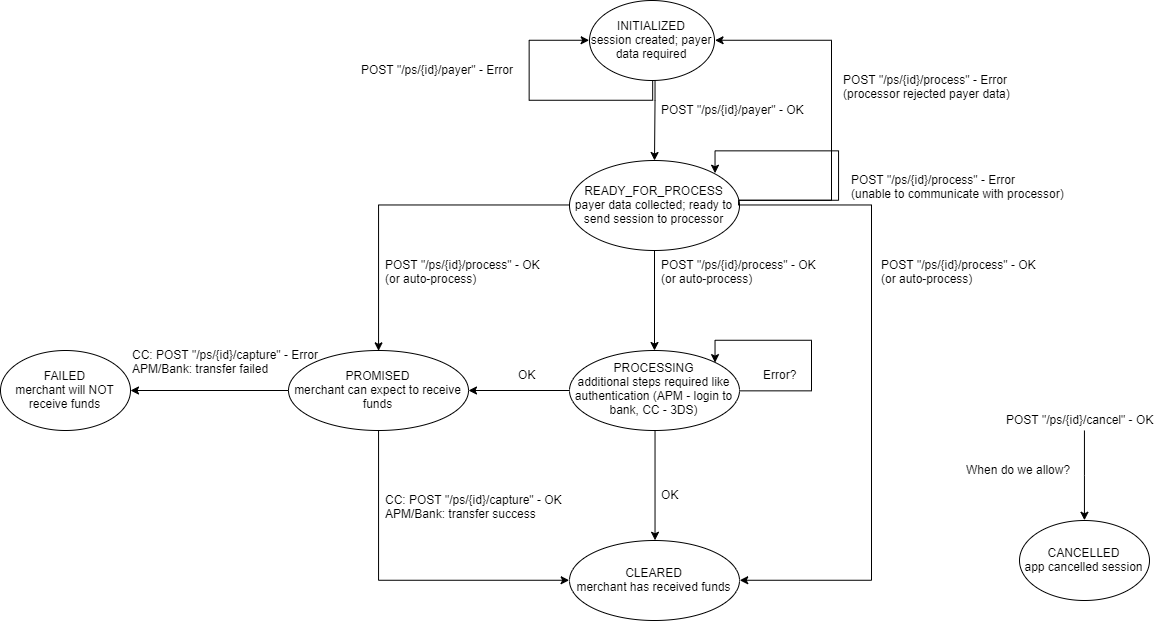

The diagram above was exported from draw.io. Its source (the exported page's mxGraphModel, read from the mxfile embedded in the PNG):
<mxGraphModel dx="1129" dy="672" grid="1" gridSize="10" guides="1" tooltips="1" connect="1" arrows="1" fold="1" page="1" pageScale="1" pageWidth="4681" pageHeight="3300" math="0" shadow="0">
  <root>
    <mxCell id="0" />
    <mxCell id="1" parent="0" />
    <mxCell id="vgibo8BZuJxR9x4LGBQ7-3" value="" style="edgeStyle=orthogonalEdgeStyle;rounded=0;orthogonalLoop=1;jettySize=auto;html=1;" edge="1" parent="1" source="vgibo8BZuJxR9x4LGBQ7-1" target="vgibo8BZuJxR9x4LGBQ7-2">
      <mxGeometry relative="1" as="geometry">
        <Array as="points">
          <mxPoint x="674" y="300" />
          <mxPoint x="674" y="300" />
        </Array>
      </mxGeometry>
    </mxCell>
    <mxCell id="vgibo8BZuJxR9x4LGBQ7-36" style="edgeStyle=orthogonalEdgeStyle;rounded=0;orthogonalLoop=1;jettySize=auto;html=1;exitX=0.5;exitY=1;exitDx=0;exitDy=0;entryX=0;entryY=0.5;entryDx=0;entryDy=0;" edge="1" parent="1" source="vgibo8BZuJxR9x4LGBQ7-1" target="vgibo8BZuJxR9x4LGBQ7-1">
      <mxGeometry relative="1" as="geometry">
        <mxPoint x="599" y="240" as="targetPoint" />
        <Array as="points">
          <mxPoint x="672" y="300" />
          <mxPoint x="549" y="300" />
          <mxPoint x="549" y="240" />
        </Array>
      </mxGeometry>
    </mxCell>
    <mxCell id="vgibo8BZuJxR9x4LGBQ7-1" value="INITIALIZED&lt;br&gt;session created; payer data required" style="ellipse;whiteSpace=wrap;html=1;" vertex="1" parent="1">
      <mxGeometry x="609" y="200" width="125" height="80" as="geometry" />
    </mxCell>
    <mxCell id="vgibo8BZuJxR9x4LGBQ7-5" value="" style="edgeStyle=orthogonalEdgeStyle;rounded=0;orthogonalLoop=1;jettySize=auto;html=1;" edge="1" parent="1" source="vgibo8BZuJxR9x4LGBQ7-2" target="vgibo8BZuJxR9x4LGBQ7-4">
      <mxGeometry relative="1" as="geometry" />
    </mxCell>
    <mxCell id="vgibo8BZuJxR9x4LGBQ7-12" style="edgeStyle=orthogonalEdgeStyle;rounded=0;orthogonalLoop=1;jettySize=auto;html=1;exitX=1;exitY=0.5;exitDx=0;exitDy=0;entryX=1;entryY=0.5;entryDx=0;entryDy=0;" edge="1" parent="1" source="vgibo8BZuJxR9x4LGBQ7-2" target="vgibo8BZuJxR9x4LGBQ7-1">
      <mxGeometry relative="1" as="geometry">
        <Array as="points">
          <mxPoint x="758" y="400" />
          <mxPoint x="851" y="400" />
          <mxPoint x="851" y="240" />
        </Array>
      </mxGeometry>
    </mxCell>
    <mxCell id="vgibo8BZuJxR9x4LGBQ7-16" style="edgeStyle=orthogonalEdgeStyle;rounded=0;orthogonalLoop=1;jettySize=auto;html=1;exitX=0;exitY=0.5;exitDx=0;exitDy=0;entryX=0.5;entryY=0;entryDx=0;entryDy=0;" edge="1" parent="1" source="vgibo8BZuJxR9x4LGBQ7-2" target="vgibo8BZuJxR9x4LGBQ7-15">
      <mxGeometry relative="1" as="geometry" />
    </mxCell>
    <mxCell id="vgibo8BZuJxR9x4LGBQ7-52" style="edgeStyle=orthogonalEdgeStyle;rounded=0;orthogonalLoop=1;jettySize=auto;html=1;entryX=1;entryY=0.5;entryDx=0;entryDy=0;" edge="1" parent="1" source="vgibo8BZuJxR9x4LGBQ7-2" target="vgibo8BZuJxR9x4LGBQ7-22">
      <mxGeometry relative="1" as="geometry">
        <Array as="points">
          <mxPoint x="891" y="405" />
          <mxPoint x="891" y="780" />
        </Array>
      </mxGeometry>
    </mxCell>
    <mxCell id="vgibo8BZuJxR9x4LGBQ7-2" value="READY_FOR_PROCESS&lt;br&gt;payer data collected; ready to send session to processor" style="ellipse;whiteSpace=wrap;html=1;" vertex="1" parent="1">
      <mxGeometry x="589" y="360" width="170" height="90" as="geometry" />
    </mxCell>
    <mxCell id="vgibo8BZuJxR9x4LGBQ7-20" value="" style="edgeStyle=orthogonalEdgeStyle;rounded=0;orthogonalLoop=1;jettySize=auto;html=1;" edge="1" parent="1" source="vgibo8BZuJxR9x4LGBQ7-4" target="vgibo8BZuJxR9x4LGBQ7-15">
      <mxGeometry relative="1" as="geometry" />
    </mxCell>
    <mxCell id="vgibo8BZuJxR9x4LGBQ7-27" style="edgeStyle=orthogonalEdgeStyle;rounded=0;orthogonalLoop=1;jettySize=auto;html=1;exitX=0.5;exitY=1;exitDx=0;exitDy=0;entryX=0.5;entryY=0;entryDx=0;entryDy=0;" edge="1" parent="1" source="vgibo8BZuJxR9x4LGBQ7-4" target="vgibo8BZuJxR9x4LGBQ7-22">
      <mxGeometry relative="1" as="geometry" />
    </mxCell>
    <mxCell id="vgibo8BZuJxR9x4LGBQ7-40" value="" style="edgeStyle=orthogonalEdgeStyle;rounded=0;orthogonalLoop=1;jettySize=auto;html=1;entryX=1;entryY=0;entryDx=0;entryDy=0;exitX=1;exitY=0.5;exitDx=0;exitDy=0;" edge="1" parent="1" source="vgibo8BZuJxR9x4LGBQ7-4" target="vgibo8BZuJxR9x4LGBQ7-4">
      <mxGeometry relative="1" as="geometry">
        <mxPoint x="839" y="590" as="targetPoint" />
        <Array as="points">
          <mxPoint x="831" y="590" />
          <mxPoint x="831" y="540" />
          <mxPoint x="735" y="540" />
        </Array>
      </mxGeometry>
    </mxCell>
    <mxCell id="vgibo8BZuJxR9x4LGBQ7-4" value="PROCESSING&lt;br&gt;additional steps required like authentication (APM - login to bank, CC - 3DS)" style="ellipse;whiteSpace=wrap;html=1;" vertex="1" parent="1">
      <mxGeometry x="589" y="550" width="170" height="80" as="geometry" />
    </mxCell>
    <mxCell id="vgibo8BZuJxR9x4LGBQ7-10" value="POST &quot;/ps/{id}/payer&quot; - OK" style="text;html=1;resizable=0;points=[];autosize=1;align=left;verticalAlign=top;spacingTop=-4;" vertex="1" parent="1">
      <mxGeometry x="679" y="300" width="160" height="20" as="geometry" />
    </mxCell>
    <mxCell id="vgibo8BZuJxR9x4LGBQ7-11" value="&lt;span style=&quot;font-family: &amp;#34;helvetica&amp;#34; , &amp;#34;arial&amp;#34; , sans-serif ; font-size: 0px&quot;&gt;%3CmxGraphModel%3E%3Croot%3E%3CmxCell%20id%3D%220%22%2F%3E%3CmxCell%20id%3D%221%22%20parent%3D%220%22%2F%3E%3CmxCell%20id%3D%222%22%20value%3D%22%26quot%3B%2Fprocess%26quot%3B%20called%22%20style%3D%22text%3Bhtml%3D1%3Bresizable%3D0%3Bpoints%3D%5B%5D%3Bautosize%3D1%3Balign%3Dleft%3BverticalAlign%3Dtop%3BspacingTop%3D-4%3B%22%20vertex%3D%221%22%20parent%3D%221%22%3E%3CmxGeometry%20x%3D%22145%22%20y%3D%22410%22%20width%3D%22100%22%20height%3D%2220%22%20as%3D%22geometry%22%2F%3E%3C%2FmxCell%3E%3C%2Froot%3E%3C%2FmxGraphModel%3E&lt;/span&gt;" style="text;html=1;resizable=0;points=[];autosize=1;align=left;verticalAlign=top;spacingTop=-4;" vertex="1" parent="1">
      <mxGeometry x="679" y="460" width="20" height="20" as="geometry" />
    </mxCell>
    <mxCell id="vgibo8BZuJxR9x4LGBQ7-23" value="" style="edgeStyle=orthogonalEdgeStyle;rounded=0;orthogonalLoop=1;jettySize=auto;html=1;entryX=0;entryY=0.5;entryDx=0;entryDy=0;exitX=0.5;exitY=1;exitDx=0;exitDy=0;" edge="1" parent="1" source="vgibo8BZuJxR9x4LGBQ7-15" target="vgibo8BZuJxR9x4LGBQ7-22">
      <mxGeometry relative="1" as="geometry">
        <Array as="points">
          <mxPoint x="398" y="780" />
        </Array>
      </mxGeometry>
    </mxCell>
    <mxCell id="vgibo8BZuJxR9x4LGBQ7-31" value="" style="edgeStyle=orthogonalEdgeStyle;rounded=0;orthogonalLoop=1;jettySize=auto;html=1;" edge="1" parent="1" source="vgibo8BZuJxR9x4LGBQ7-15" target="vgibo8BZuJxR9x4LGBQ7-30">
      <mxGeometry relative="1" as="geometry" />
    </mxCell>
    <mxCell id="vgibo8BZuJxR9x4LGBQ7-15" value="PROMISED&lt;br&gt;merchant can expect to receive funds" style="ellipse;whiteSpace=wrap;html=1;" vertex="1" parent="1">
      <mxGeometry x="308" y="550" width="180" height="80" as="geometry" />
    </mxCell>
    <mxCell id="vgibo8BZuJxR9x4LGBQ7-30" value="FAILED&lt;br&gt;merchant will NOT receive funds" style="ellipse;whiteSpace=wrap;html=1;" vertex="1" parent="1">
      <mxGeometry x="20" y="550" width="130" height="80" as="geometry" />
    </mxCell>
    <mxCell id="vgibo8BZuJxR9x4LGBQ7-22" value="CLEARED&lt;br&gt;merchant has received funds" style="ellipse;whiteSpace=wrap;html=1;" vertex="1" parent="1">
      <mxGeometry x="589" y="740" width="170" height="80" as="geometry" />
    </mxCell>
    <mxCell id="vgibo8BZuJxR9x4LGBQ7-17" value="POST &quot;/ps/{id}/process&quot; - OK&lt;br&gt;(or auto-process)" style="text;html=1;resizable=0;points=[];autosize=1;align=left;verticalAlign=top;spacingTop=-4;" vertex="1" parent="1">
      <mxGeometry x="679" y="455" width="170" height="30" as="geometry" />
    </mxCell>
    <mxCell id="vgibo8BZuJxR9x4LGBQ7-24" value="OK" style="text;html=1;resizable=0;points=[];autosize=1;align=left;verticalAlign=top;spacingTop=-4;" vertex="1" parent="1">
      <mxGeometry x="536" y="565" width="30" height="20" as="geometry" />
    </mxCell>
    <mxCell id="vgibo8BZuJxR9x4LGBQ7-28" value="OK" style="text;html=1;resizable=0;points=[];autosize=1;align=left;verticalAlign=top;spacingTop=-4;" vertex="1" parent="1">
      <mxGeometry x="679" y="685" width="30" height="20" as="geometry" />
    </mxCell>
    <mxCell id="vgibo8BZuJxR9x4LGBQ7-29" value="CC: POST &quot;/ps/{id}/capture&quot; - OK&lt;br&gt;APM/Bank: transfer success" style="text;html=1;resizable=0;points=[];autosize=1;align=left;verticalAlign=top;spacingTop=-4;" vertex="1" parent="1">
      <mxGeometry x="403" y="690" width="190" height="30" as="geometry" />
    </mxCell>
    <mxCell id="vgibo8BZuJxR9x4LGBQ7-33" value="CC: POST &quot;/ps/{id}/capture&quot; - Error&lt;br&gt;APM/Bank: transfer failed" style="text;html=1;resizable=0;points=[];autosize=1;align=left;verticalAlign=top;spacingTop=-4;" vertex="1" parent="1">
      <mxGeometry x="150" y="545" width="200" height="30" as="geometry" />
    </mxCell>
    <mxCell id="vgibo8BZuJxR9x4LGBQ7-35" value="POST &quot;/ps/{id}/process&quot; - Error&lt;br&gt;(processor rejected payer data)" style="text;html=1;resizable=0;points=[];autosize=1;align=left;verticalAlign=top;spacingTop=-4;" vertex="1" parent="1">
      <mxGeometry x="861" y="270" width="180" height="30" as="geometry" />
    </mxCell>
    <mxCell id="vgibo8BZuJxR9x4LGBQ7-37" value="POST &quot;/ps/{id}/payer&quot; - Error" style="text;html=1;resizable=0;points=[];autosize=1;align=left;verticalAlign=top;spacingTop=-4;" vertex="1" parent="1">
      <mxGeometry x="379" y="260" width="170" height="20" as="geometry" />
    </mxCell>
    <mxCell id="vgibo8BZuJxR9x4LGBQ7-41" value="Error?" style="text;html=1;resizable=0;points=[];autosize=1;align=left;verticalAlign=top;spacingTop=-4;" vertex="1" parent="1">
      <mxGeometry x="781" y="565" width="50" height="20" as="geometry" />
    </mxCell>
    <mxCell id="vgibo8BZuJxR9x4LGBQ7-43" style="edgeStyle=orthogonalEdgeStyle;rounded=0;orthogonalLoop=1;jettySize=auto;html=1;exitX=1;exitY=0.5;exitDx=0;exitDy=0;entryX=1;entryY=0;entryDx=0;entryDy=0;" edge="1" parent="1" source="vgibo8BZuJxR9x4LGBQ7-2" target="vgibo8BZuJxR9x4LGBQ7-2">
      <mxGeometry relative="1" as="geometry">
        <Array as="points">
          <mxPoint x="758" y="400" />
          <mxPoint x="858" y="400" />
          <mxPoint x="858" y="350" />
          <mxPoint x="734" y="350" />
        </Array>
      </mxGeometry>
    </mxCell>
    <mxCell id="vgibo8BZuJxR9x4LGBQ7-44" value="POST &quot;/ps/{id}/process&quot; - Error&lt;br&gt;(unable to communicate with processor)" style="text;html=1;resizable=0;points=[];autosize=1;align=left;verticalAlign=top;spacingTop=-4;" vertex="1" parent="1">
      <mxGeometry x="869" y="370" width="230" height="30" as="geometry" />
    </mxCell>
    <mxCell id="vgibo8BZuJxR9x4LGBQ7-56" value="CANCELLED&lt;br&gt;app cancelled session" style="ellipse;whiteSpace=wrap;html=1;" vertex="1" parent="1">
      <mxGeometry x="1039" y="720" width="130" height="80" as="geometry" />
    </mxCell>
    <mxCell id="vgibo8BZuJxR9x4LGBQ7-62" value="" style="edgeStyle=orthogonalEdgeStyle;rounded=0;orthogonalLoop=1;jettySize=auto;html=1;entryX=0.5;entryY=0;entryDx=0;entryDy=0;" edge="1" parent="1" source="vgibo8BZuJxR9x4LGBQ7-58" target="vgibo8BZuJxR9x4LGBQ7-56">
      <mxGeometry relative="1" as="geometry">
        <mxPoint x="1104" y="709.9999999999998" as="targetPoint" />
      </mxGeometry>
    </mxCell>
    <mxCell id="vgibo8BZuJxR9x4LGBQ7-58" value="POST &quot;/ps/{id}/cancel&quot; - OK" style="text;html=1;resizable=0;points=[];autosize=1;align=left;verticalAlign=top;spacingTop=-4;" vertex="1" parent="1">
      <mxGeometry x="1024" y="610" width="160" height="20" as="geometry" />
    </mxCell>
    <mxCell id="vgibo8BZuJxR9x4LGBQ7-67" value="When do we allow?" style="text;html=1;resizable=0;points=[];autosize=1;align=left;verticalAlign=top;spacingTop=-4;" vertex="1" parent="1">
      <mxGeometry x="984" y="660" width="120" height="20" as="geometry" />
    </mxCell>
    <mxCell id="vgibo8BZuJxR9x4LGBQ7-70" value="POST &quot;/ps/{id}/process&quot; - OK&lt;br&gt;(or auto-process)" style="text;html=1;resizable=0;points=[];autosize=1;align=left;verticalAlign=top;spacingTop=-4;" vertex="1" parent="1">
      <mxGeometry x="899" y="455" width="170" height="30" as="geometry" />
    </mxCell>
    <mxCell id="vgibo8BZuJxR9x4LGBQ7-71" value="POST &quot;/ps/{id}/process&quot; - OK&lt;br&gt;(or auto-process)" style="text;html=1;resizable=0;points=[];autosize=1;align=left;verticalAlign=top;spacingTop=-4;" vertex="1" parent="1">
      <mxGeometry x="403" y="455" width="170" height="30" as="geometry" />
    </mxCell>
  </root>
</mxGraphModel>